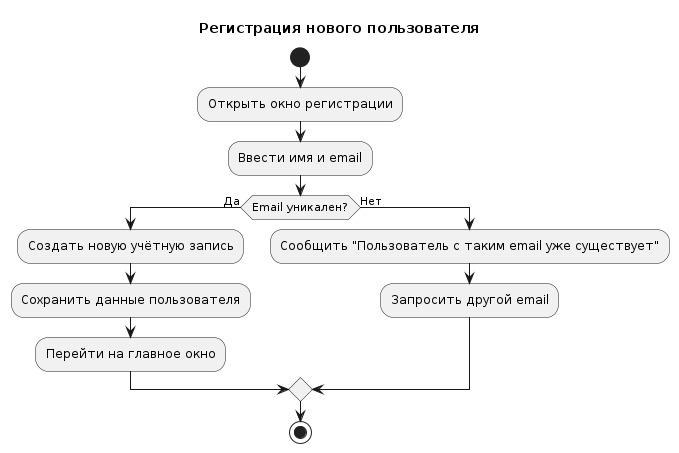

The diagram above was rendered by PlantUML. Its source (embedded in the PNG):
@startuml
title Регистрация нового пользователя

start
:Открыть окно регистрации;
:Ввести имя и email;
if (Email уникален?) then (Да)
  :Создать новую учётную запись;
  :Сохранить данные пользователя;
  :Перейти на главное окно;
else (Нет)
  :Сообщить "Пользователь с таким email уже существует";
  :Запросить другой email;
endif
stop
@enduml